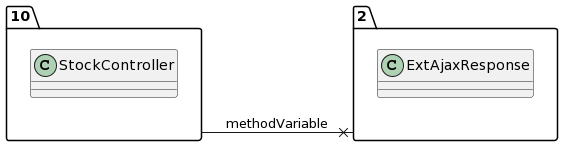

The diagram above was rendered by PlantUML. Its source (embedded in the PNG):
@startuml
allow_mixing
left to right direction
package "10"{
class StockController

}
package "2"{
class ExtAjaxResponse

}
"10" --x "2":methodVariable
@enduml